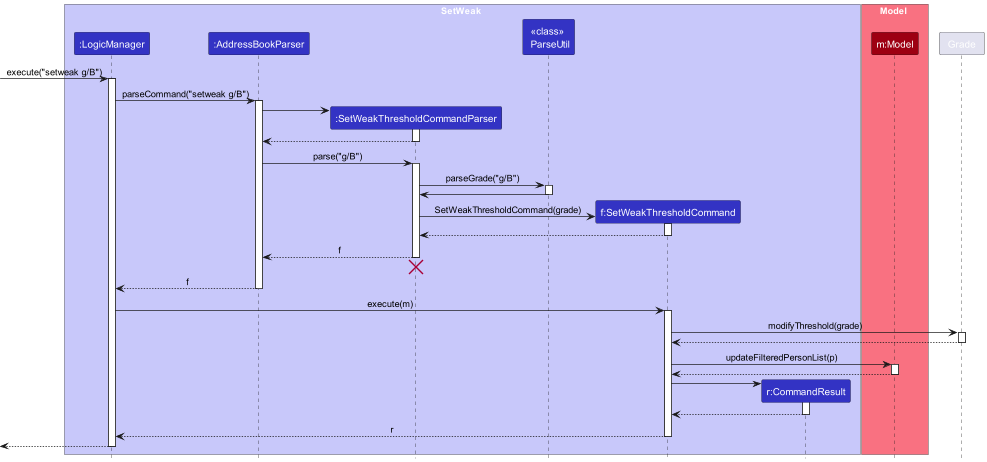

The diagram above was rendered by PlantUML. Its source (embedded in the PNG):
@startuml
!include style.puml
skinparam ArrowFontStyle plain

box SetWeak LOGIC_COLOR_T1
participant ":LogicManager" as LogicManager LOGIC_COLOR
participant ":AddressBookParser" as AddressBookParser LOGIC_COLOR
participant ":SetWeakThresholdCommandParser" as SetWeakThresholdCommandParser LOGIC_COLOR
participant "<<class>> \n ParseUtil" as ParseUtil LOGIC_COLOR
participant "f:SetWeakThresholdCommand" as SetWeakThresholdCommand LOGIC_COLOR
participant "r:CommandResult" as CommandResult LOGIC_COLOR
end box

box Model MODEL_COLOR_T1
participant "m:Model" as Model MODEL_COLOR
end box

[-> LogicManager : execute("setweak g/B")
activate LogicManager

LogicManager -> AddressBookParser : parseCommand("setweak g/B")
activate AddressBookParser

create SetWeakThresholdCommandParser
AddressBookParser -> SetWeakThresholdCommandParser
activate SetWeakThresholdCommandParser

SetWeakThresholdCommandParser --> AddressBookParser
deactivate SetWeakThresholdCommandParser

AddressBookParser -> SetWeakThresholdCommandParser : parse("g/B")
activate SetWeakThresholdCommandParser

SetWeakThresholdCommandParser -> ParseUtil : parseGrade("g/B")
activate ParseUtil

ParseUtil -> SetWeakThresholdCommandParser
deactivate ParseUtil

create SetWeakThresholdCommand
SetWeakThresholdCommandParser -> SetWeakThresholdCommand : SetWeakThresholdCommand(grade)
activate SetWeakThresholdCommand

SetWeakThresholdCommand --> SetWeakThresholdCommandParser :
deactivate SetWeakThresholdCommand

SetWeakThresholdCommandParser --> AddressBookParser : f
deactivate SetWeakThresholdCommandParser
'Hidden arrow to position the destroy marker below the end of the activation bar.
SetWeakThresholdCommandParser -[hidden]-> AddressBookParser
destroy SetWeakThresholdCommandParser

AddressBookParser --> LogicManager : f
deactivate AddressBookParser

LogicManager -> SetWeakThresholdCommand : execute(m)
activate SetWeakThresholdCommand

SetWeakThresholdCommand -> Grade : modifyThreshold(grade)
activate Grade
Grade --> SetWeakThresholdCommand
deactivate Grade

SetWeakThresholdCommand -> Model : updateFilteredPersonList(p)
activate Model

Model --> SetWeakThresholdCommand
deactivate Model

create CommandResult
SetWeakThresholdCommand -> CommandResult
activate CommandResult

CommandResult --> SetWeakThresholdCommand
deactivate CommandResult

SetWeakThresholdCommand --> LogicManager : r
deactivate SetWeakThresholdCommand

[<--LogicManager
deactivate LogicManager
@enduml